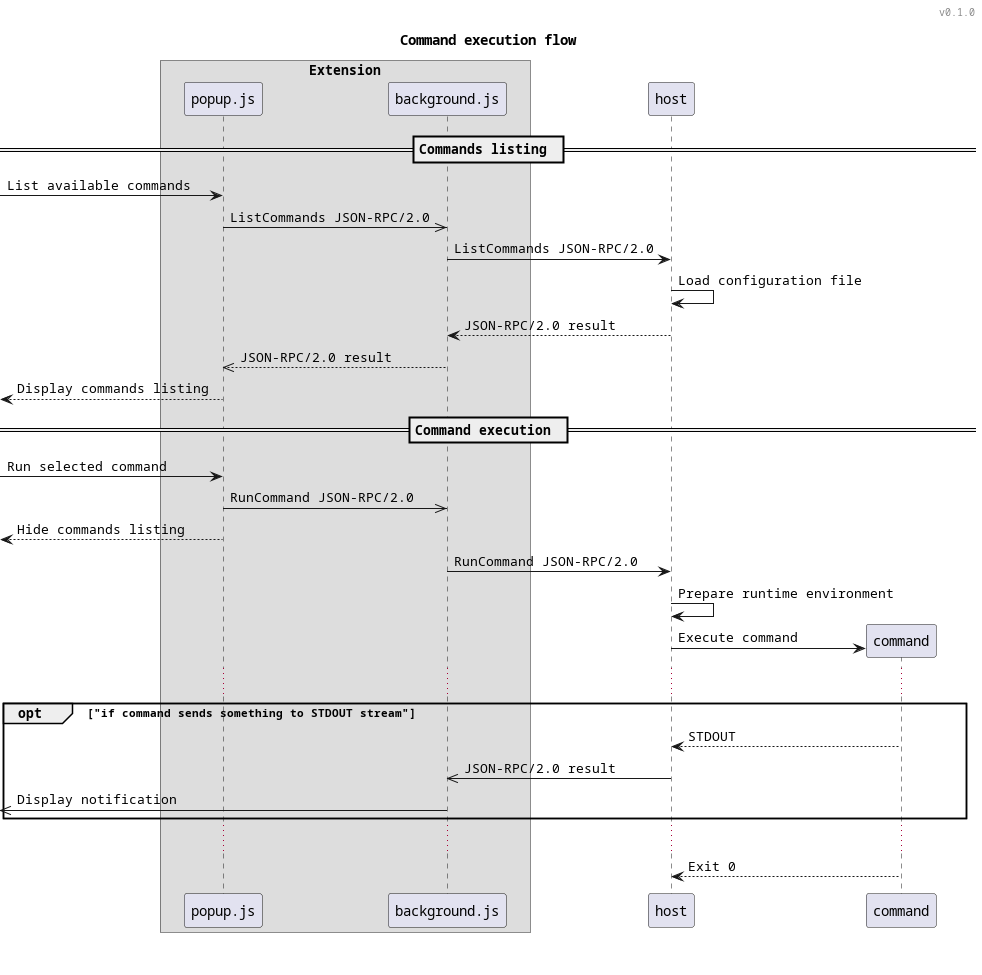

The diagram above was rendered by PlantUML. Its source (embedded in the PNG):
@startuml
skinparam ParticipantPadding 20
skinparam BoxPadding 10

header "v0.1.0"
footer ""

title "Command execution flow"
caption ""

box "Extension"
  participant Popup as "popup.js"
  participant Background as "background.js"
end box
participant Host as "host"
participant Command as "command"

== Commands listing ==

[-> Popup : List available commands
Popup ->> Background : ListCommands JSON-RPC/2.0
Background -> Host: ListCommands JSON-RPC/2.0

Host -> Host : Load configuration file
Host --> Background : JSON-RPC/2.0 result

Background -->> Popup : JSON-RPC/2.0 result
Popup -->[ : Display commands listing

== Command execution ==

[-> Popup : Run selected command
Popup ->> Background : RunCommand JSON-RPC/2.0
Popup -->[ : Hide commands listing

Background -> Host : RunCommand JSON-RPC/2.0
Host -> Host : Prepare runtime environment
Host -> Command ** : Execute command
...
opt "if command sends something to STDOUT stream"
  Command --> Host : STDOUT
  Host ->> Background : JSON-RPC/2.0 result
  Background ->>[ : Display notification
end
...
Command --> Host : Exit 0
@enduml